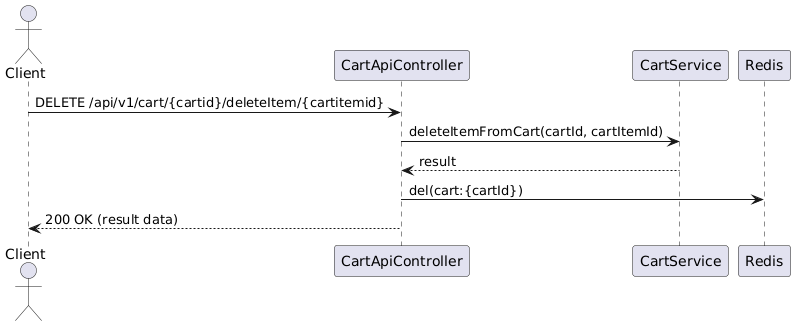

The diagram above was rendered by PlantUML. Its source (embedded in the PNG):
@startuml
actor Client
participant "CartApiController" as Controller
participant "CartService" as Service
participant "Redis" as Cache

Client -> Controller : DELETE /api/v1/cart/{cartid}/deleteItem/{cartitemid}
Controller -> Service : deleteItemFromCart(cartId, cartItemId)
Service --> Controller : result
Controller -> Cache : del(cart:{cartId})
Controller --> Client : 200 OK (result data)
@enduml